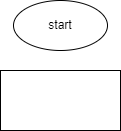

The diagram above was exported from draw.io. Its source (the exported page's mxGraphModel, read from the mxfile embedded in the PNG):
<mxGraphModel dx="753" dy="458" grid="1" gridSize="10" guides="1" tooltips="1" connect="1" arrows="1" fold="1" page="1" pageScale="1" pageWidth="827" pageHeight="1169" math="0" shadow="0">
  <root>
    <mxCell id="0" />
    <mxCell id="1" parent="0" />
    <mxCell id="2" value="start&lt;br&gt;" style="ellipse;whiteSpace=wrap;html=1;" vertex="1" parent="1">
      <mxGeometry x="320" y="10" width="94" height="50" as="geometry" />
    </mxCell>
    <mxCell id="3" value="" style="rounded=0;whiteSpace=wrap;html=1;" vertex="1" parent="1">
      <mxGeometry x="307" y="80" width="120" height="60" as="geometry" />
    </mxCell>
  </root>
</mxGraphModel>